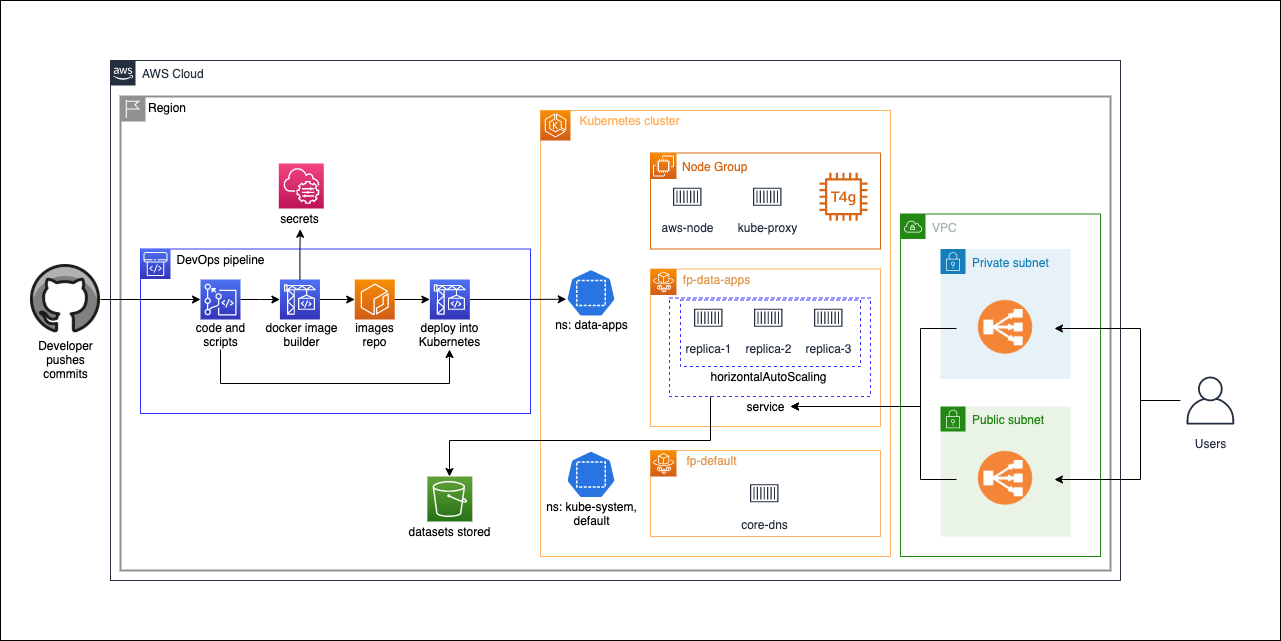

The diagram above was exported from draw.io. Its source (the exported page's mxGraphModel, read from the mxfile embedded in the PNG):
<mxGraphModel dx="1524" dy="1528" grid="1" gridSize="10" guides="1" tooltips="1" connect="1" arrows="1" fold="1" page="1" pageScale="1" pageWidth="850" pageHeight="1100" math="0" shadow="0">
  <root>
    <mxCell id="0" />
    <mxCell id="1" parent="0" />
    <mxCell id="2" value="" style="rounded=0;whiteSpace=wrap;html=1;" vertex="1" parent="1">
      <mxGeometry x="180" y="170" width="1280" height="640" as="geometry" />
    </mxCell>
    <mxCell id="3" value="AWS Cloud" style="points=[[0,0],[0.25,0],[0.5,0],[0.75,0],[1,0],[1,0.25],[1,0.5],[1,0.75],[1,1],[0.75,1],[0.5,1],[0.25,1],[0,1],[0,0.75],[0,0.5],[0,0.25]];outlineConnect=0;gradientColor=none;html=1;whiteSpace=wrap;fontSize=12;fontStyle=0;shape=mxgraph.aws4.group;grIcon=mxgraph.aws4.group_aws_cloud_alt;strokeColor=#232F3E;fillColor=none;verticalAlign=top;align=left;spacingLeft=30;fontColor=#232F3E;dashed=0;" vertex="1" parent="1">
      <mxGeometry x="290" y="230" width="1010" height="520" as="geometry" />
    </mxCell>
    <mxCell id="4" value="Region" style="shape=mxgraph.ibm.box;prType=region;fontStyle=0;verticalAlign=top;align=left;spacingLeft=32;spacingTop=4;fillColor=none;rounded=0;whiteSpace=wrap;html=1;strokeColor=#919191;strokeWidth=2;dashed=0;container=1;spacing=-4;collapsible=0;expand=0;recursiveResize=0;" vertex="1" parent="1">
      <mxGeometry x="300" y="266" width="990" height="474" as="geometry" />
    </mxCell>
    <mxCell id="5" value="" style="rounded=0;whiteSpace=wrap;html=1;fontFamily=Courier New;verticalAlign=top;fontSize=15;fillColor=none;strokeColor=#FFB366;strokeWidth=1;" vertex="1" parent="4">
      <mxGeometry x="420" y="14" width="350" height="446" as="geometry" />
    </mxCell>
    <mxCell id="6" value="" style="points=[[0,0,0],[0.25,0,0],[0.5,0,0],[0.75,0,0],[1,0,0],[0,1,0],[0.25,1,0],[0.5,1,0],[0.75,1,0],[1,1,0],[0,0.25,0],[0,0.5,0],[0,0.75,0],[1,0.25,0],[1,0.5,0],[1,0.75,0]];outlineConnect=0;fontColor=#232F3E;gradientColor=#F78E04;gradientDirection=north;fillColor=#D05C17;strokeColor=#ffffff;dashed=0;verticalLabelPosition=bottom;verticalAlign=top;align=center;html=1;fontSize=12;fontStyle=0;aspect=fixed;shape=mxgraph.aws4.resourceIcon;resIcon=mxgraph.aws4.eks;labelBackgroundColor=none;fontFamily=Helvetica;" vertex="1" parent="4">
      <mxGeometry x="420" y="14" width="30" height="30" as="geometry" />
    </mxCell>
    <mxCell id="7" value="Node Group" style="points=[[0,0],[0.25,0],[0.5,0],[0.75,0],[1,0],[1,0.25],[1,0.5],[1,0.75],[1,1],[0.75,1],[0.5,1],[0.25,1],[0,1],[0,0.75],[0,0.5],[0,0.25]];outlineConnect=0;gradientColor=none;html=1;whiteSpace=wrap;fontSize=12;fontStyle=0;shape=mxgraph.aws4.group;grIcon=mxgraph.aws4.group_ec2_instance_contents;strokeColor=#D86613;fillColor=none;verticalAlign=top;align=left;spacingLeft=30;fontColor=#D86613;dashed=0;" vertex="1" parent="4">
      <mxGeometry x="530" y="56.5" width="230" height="96" as="geometry" />
    </mxCell>
    <mxCell id="8" value="" style="outlineConnect=0;fontColor=#232F3E;gradientColor=none;fillColor=#D86613;strokeColor=none;dashed=0;verticalLabelPosition=bottom;verticalAlign=top;align=center;html=1;fontSize=12;fontStyle=0;aspect=fixed;pointerEvents=1;shape=mxgraph.aws4.t4g_instance;" vertex="1" parent="4">
      <mxGeometry x="699" y="76.25" width="48" height="48" as="geometry" />
    </mxCell>
    <mxCell id="9" value="" style="points=[[0,0,0],[0.25,0,0],[0.5,0,0],[0.75,0,0],[1,0,0],[0,1,0],[0.25,1,0],[0.5,1,0],[0.75,1,0],[1,1,0],[0,0.25,0],[0,0.5,0],[0,0.75,0],[1,0.25,0],[1,0.5,0],[1,0.75,0]];outlineConnect=0;fontColor=#232F3E;gradientColor=#F78E04;gradientDirection=north;fillColor=#D05C17;strokeColor=#ffffff;dashed=0;verticalLabelPosition=bottom;verticalAlign=top;align=center;html=1;fontSize=12;fontStyle=0;aspect=fixed;shape=mxgraph.aws4.resourceIcon;resIcon=mxgraph.aws4.ec2;" vertex="1" parent="4">
      <mxGeometry x="530" y="56.5" width="26" height="26" as="geometry" />
    </mxCell>
    <mxCell id="10" value="Kubernetes cluster" style="text;html=1;align=center;verticalAlign=middle;resizable=0;points=[];autosize=1;strokeColor=none;fontColor=#FFB366;" vertex="1" parent="4">
      <mxGeometry x="449" y="14" width="120" height="20" as="geometry" />
    </mxCell>
    <mxCell id="11" value="aws-node" style="outlineConnect=0;fontColor=#232F3E;gradientColor=none;strokeColor=#232F3E;fillColor=#ffffff;dashed=0;verticalLabelPosition=bottom;verticalAlign=top;align=center;html=1;fontSize=12;fontStyle=0;aspect=fixed;shape=mxgraph.aws4.resourceIcon;resIcon=mxgraph.aws4.container_1;" vertex="1" parent="4">
      <mxGeometry x="549" y="82.5" width="35.5" height="35.5" as="geometry" />
    </mxCell>
    <mxCell id="12" value="kube-proxy" style="outlineConnect=0;fontColor=#232F3E;gradientColor=none;strokeColor=#232F3E;fillColor=#ffffff;dashed=0;verticalLabelPosition=bottom;verticalAlign=top;align=center;html=1;fontSize=12;fontStyle=0;aspect=fixed;shape=mxgraph.aws4.resourceIcon;resIcon=mxgraph.aws4.container_1;" vertex="1" parent="4">
      <mxGeometry x="629" y="82.5" width="35.5" height="35.5" as="geometry" />
    </mxCell>
    <mxCell id="13" value="" style="rounded=0;whiteSpace=wrap;html=1;fillColor=none;strokeColor=#3333FF;" vertex="1" parent="4">
      <mxGeometry x="20" y="152.5" width="390" height="164.5" as="geometry" />
    </mxCell>
    <mxCell id="14" value="" style="points=[[0,0,0],[0.25,0,0],[0.5,0,0],[0.75,0,0],[1,0,0],[0,1,0],[0.25,1,0],[0.5,1,0],[0.75,1,0],[1,1,0],[0,0.25,0],[0,0.5,0],[0,0.75,0],[1,0.25,0],[1,0.5,0],[1,0.75,0]];outlineConnect=0;fontColor=#232F3E;gradientColor=#F78E04;gradientDirection=north;fillColor=#D05C17;strokeColor=#ffffff;dashed=0;verticalLabelPosition=bottom;verticalAlign=top;align=center;html=1;fontSize=12;fontStyle=0;aspect=fixed;shape=mxgraph.aws4.resourceIcon;resIcon=mxgraph.aws4.ecr;labelBackgroundColor=none;fontFamily=Helvetica;" vertex="1" parent="4">
      <mxGeometry x="234.25" y="183" width="40" height="40" as="geometry" />
    </mxCell>
    <mxCell id="15" value="" style="points=[[0,0,0],[0.25,0,0],[0.5,0,0],[0.75,0,0],[1,0,0],[0,1,0],[0.25,1,0],[0.5,1,0],[0.75,1,0],[1,1,0],[0,0.25,0],[0,0.5,0],[0,0.75,0],[1,0.25,0],[1,0.5,0],[1,0.75,0]];outlineConnect=0;fontColor=#232F3E;gradientColor=#4D72F3;gradientDirection=north;fillColor=#3334B9;strokeColor=#ffffff;dashed=0;verticalLabelPosition=bottom;verticalAlign=top;align=center;html=1;fontSize=12;fontStyle=0;aspect=fixed;shape=mxgraph.aws4.resourceIcon;resIcon=mxgraph.aws4.codecommit;labelBackgroundColor=none;fontFamily=Helvetica;" vertex="1" parent="4">
      <mxGeometry x="80" y="183" width="40" height="40" as="geometry" />
    </mxCell>
    <mxCell id="16" style="edgeStyle=orthogonalEdgeStyle;rounded=0;orthogonalLoop=1;jettySize=auto;html=1;" edge="1" parent="4" source="17" target="14">
      <mxGeometry relative="1" as="geometry" />
    </mxCell>
    <mxCell id="17" value="" style="points=[[0,0,0],[0.25,0,0],[0.5,0,0],[0.75,0,0],[1,0,0],[0,1,0],[0.25,1,0],[0.5,1,0],[0.75,1,0],[1,1,0],[0,0.25,0],[0,0.5,0],[0,0.75,0],[1,0.25,0],[1,0.5,0],[1,0.75,0]];outlineConnect=0;fontColor=#232F3E;gradientColor=#4D72F3;gradientDirection=north;fillColor=#3334B9;strokeColor=#ffffff;dashed=0;verticalLabelPosition=bottom;verticalAlign=top;align=center;html=1;fontSize=12;fontStyle=0;aspect=fixed;shape=mxgraph.aws4.resourceIcon;resIcon=mxgraph.aws4.codebuild;labelBackgroundColor=none;fontFamily=Helvetica;" vertex="1" parent="4">
      <mxGeometry x="159.44000000000005" y="183" width="40" height="40" as="geometry" />
    </mxCell>
    <mxCell id="18" style="edgeStyle=orthogonalEdgeStyle;rounded=0;orthogonalLoop=1;jettySize=auto;html=1;" edge="1" parent="4" source="15" target="17">
      <mxGeometry relative="1" as="geometry" />
    </mxCell>
    <mxCell id="19" value="" style="points=[[0,0,0],[0.25,0,0],[0.5,0,0],[0.75,0,0],[1,0,0],[0,1,0],[0.25,1,0],[0.5,1,0],[0.75,1,0],[1,1,0],[0,0.25,0],[0,0.5,0],[0,0.75,0],[1,0.25,0],[1,0.5,0],[1,0.75,0]];outlineConnect=0;fontColor=#232F3E;gradientColor=#4D72F3;gradientDirection=north;fillColor=#3334B9;strokeColor=#ffffff;dashed=0;verticalLabelPosition=bottom;verticalAlign=top;align=center;html=1;fontSize=12;fontStyle=0;aspect=fixed;shape=mxgraph.aws4.resourceIcon;resIcon=mxgraph.aws4.codepipeline;labelBackgroundColor=none;fontFamily=Helvetica;" vertex="1" parent="4">
      <mxGeometry x="20" y="152.5" width="30" height="30" as="geometry" />
    </mxCell>
    <mxCell id="20" style="edgeStyle=orthogonalEdgeStyle;rounded=0;orthogonalLoop=1;jettySize=auto;html=1;entryX=0.005;entryY=0.63;entryDx=0;entryDy=0;entryPerimeter=0;fontColor=#E39F5B;" edge="1" parent="4" source="21" target="32">
      <mxGeometry relative="1" as="geometry" />
    </mxCell>
    <mxCell id="21" value="" style="points=[[0,0,0],[0.25,0,0],[0.5,0,0],[0.75,0,0],[1,0,0],[0,1,0],[0.25,1,0],[0.5,1,0],[0.75,1,0],[1,1,0],[0,0.25,0],[0,0.5,0],[0,0.75,0],[1,0.25,0],[1,0.5,0],[1,0.75,0]];outlineConnect=0;fontColor=#232F3E;gradientColor=#4D72F3;gradientDirection=north;fillColor=#3334B9;strokeColor=#ffffff;dashed=0;verticalLabelPosition=bottom;verticalAlign=top;align=center;html=1;fontSize=12;fontStyle=0;aspect=fixed;shape=mxgraph.aws4.resourceIcon;resIcon=mxgraph.aws4.codebuild;labelBackgroundColor=none;fontFamily=Helvetica;" vertex="1" parent="4">
      <mxGeometry x="309.3499999999999" y="183" width="40" height="40" as="geometry" />
    </mxCell>
    <mxCell id="22" style="edgeStyle=orthogonalEdgeStyle;rounded=0;orthogonalLoop=1;jettySize=auto;html=1;" edge="1" parent="4" source="14" target="21">
      <mxGeometry relative="1" as="geometry" />
    </mxCell>
    <mxCell id="23" value="DevOps pipeline" style="text;html=1;align=center;verticalAlign=middle;resizable=0;points=[];autosize=1;strokeColor=none;" vertex="1" parent="4">
      <mxGeometry x="50" y="152.5" width="100" height="20" as="geometry" />
    </mxCell>
    <mxCell id="24" value="" style="points=[[0,0,0],[0.25,0,0],[0.5,0,0],[0.75,0,0],[1,0,0],[0,1,0],[0.25,1,0],[0.5,1,0],[0.75,1,0],[1,1,0],[0,0.25,0],[0,0.5,0],[0,0.75,0],[1,0.25,0],[1,0.5,0],[1,0.75,0]];points=[[0,0,0],[0.25,0,0],[0.5,0,0],[0.75,0,0],[1,0,0],[0,1,0],[0.25,1,0],[0.5,1,0],[0.75,1,0],[1,1,0],[0,0.25,0],[0,0.5,0],[0,0.75,0],[1,0.25,0],[1,0.5,0],[1,0.75,0]];outlineConnect=0;fontColor=#232F3E;gradientColor=#F34482;gradientDirection=north;fillColor=#BC1356;strokeColor=#ffffff;dashed=0;verticalLabelPosition=bottom;verticalAlign=top;align=center;html=1;fontSize=12;fontStyle=0;aspect=fixed;shape=mxgraph.aws4.resourceIcon;resIcon=mxgraph.aws4.systems_manager;labelBackgroundColor=none;fontFamily=Helvetica;" vertex="1" parent="4">
      <mxGeometry x="158.2800000000002" y="67.00000000000003" width="45" height="45" as="geometry" />
    </mxCell>
    <mxCell id="25" value="secrets" style="text;html=1;align=center;verticalAlign=middle;resizable=0;points=[];autosize=1;strokeColor=none;" vertex="1" parent="4">
      <mxGeometry x="154.44000000000005" y="112.00000000000003" width="50" height="20" as="geometry" />
    </mxCell>
    <mxCell id="26" style="edgeStyle=orthogonalEdgeStyle;rounded=0;orthogonalLoop=1;jettySize=auto;html=1;exitX=0.5;exitY=0;exitDx=0;exitDy=0;exitPerimeter=0;entryX=0.506;entryY=1.037;entryDx=0;entryDy=0;entryPerimeter=0;" edge="1" parent="4" source="17" target="25">
      <mxGeometry relative="1" as="geometry" />
    </mxCell>
    <mxCell id="27" value="code and&lt;br&gt;scripts" style="text;html=1;align=center;verticalAlign=middle;resizable=0;points=[];autosize=1;strokeColor=none;" vertex="1" parent="4">
      <mxGeometry x="70" y="223" width="60" height="30" as="geometry" />
    </mxCell>
    <mxCell id="28" value="docker image&lt;br&gt;builder" style="text;html=1;align=center;verticalAlign=middle;resizable=0;points=[];autosize=1;strokeColor=none;" vertex="1" parent="4">
      <mxGeometry x="135.77999999999997" y="223" width="90" height="30" as="geometry" />
    </mxCell>
    <mxCell id="29" value="images&lt;br&gt;repo" style="text;html=1;align=center;verticalAlign=middle;resizable=0;points=[];autosize=1;strokeColor=none;" vertex="1" parent="4">
      <mxGeometry x="229.25" y="223" width="50" height="30" as="geometry" />
    </mxCell>
    <mxCell id="30" value="deploy into&lt;br&gt;Kubernetes" style="text;html=1;align=center;verticalAlign=middle;resizable=0;points=[];autosize=1;strokeColor=none;" vertex="1" parent="4">
      <mxGeometry x="289.3499999999999" y="223" width="80" height="30" as="geometry" />
    </mxCell>
    <mxCell id="31" style="edgeStyle=orthogonalEdgeStyle;rounded=0;orthogonalLoop=1;jettySize=auto;html=1;" edge="1" parent="4" source="27" target="30">
      <mxGeometry relative="1" as="geometry">
        <Array as="points">
          <mxPoint x="100" y="287" />
          <mxPoint x="329" y="287" />
        </Array>
      </mxGeometry>
    </mxCell>
    <mxCell id="32" value="" style="html=1;dashed=0;whitespace=wrap;fillColor=#2875E2;strokeColor=#ffffff;points=[[0.005,0.63,0],[0.1,0.2,0],[0.9,0.2,0],[0.5,0,0],[0.995,0.63,0],[0.72,0.99,0],[0.5,1,0],[0.28,0.99,0]];shape=mxgraph.kubernetes.icon;prIcon=ns;fontColor=#E39F5B;" vertex="1" parent="4">
      <mxGeometry x="445.5" y="172.5" width="50" height="48" as="geometry" />
    </mxCell>
    <mxCell id="33" value="ns: data-apps" style="text;html=1;align=center;verticalAlign=middle;resizable=0;points=[];autosize=1;strokeColor=none;" vertex="1" parent="4">
      <mxGeometry x="425.5" y="218" width="90" height="20" as="geometry" />
    </mxCell>
    <mxCell id="34" value="" style="rounded=0;whiteSpace=wrap;html=1;fontFamily=Courier New;verticalAlign=top;fontSize=15;fillColor=none;strokeColor=#FFB366;strokeWidth=1;" vertex="1" parent="4">
      <mxGeometry x="530" y="172.5" width="230" height="157.5" as="geometry" />
    </mxCell>
    <mxCell id="35" value="" style="points=[[0,0,0],[0.25,0,0],[0.5,0,0],[0.75,0,0],[1,0,0],[0,1,0],[0.25,1,0],[0.5,1,0],[0.75,1,0],[1,1,0],[0,0.25,0],[0,0.5,0],[0,0.75,0],[1,0.25,0],[1,0.5,0],[1,0.75,0]];outlineConnect=0;fontColor=#232F3E;gradientColor=#F78E04;gradientDirection=north;fillColor=#D05C17;strokeColor=#ffffff;dashed=0;verticalLabelPosition=bottom;verticalAlign=top;align=center;html=1;fontSize=12;fontStyle=0;aspect=fixed;shape=mxgraph.aws4.resourceIcon;resIcon=mxgraph.aws4.fargate;" vertex="1" parent="4">
      <mxGeometry x="530" y="172.5" width="26" height="26" as="geometry" />
    </mxCell>
    <mxCell id="36" value="fp-data-apps" style="text;html=1;align=center;verticalAlign=middle;resizable=0;points=[];autosize=1;strokeColor=none;fontColor=#E39F5B;" vertex="1" parent="4">
      <mxGeometry x="556" y="172.5" width="80" height="20" as="geometry" />
    </mxCell>
    <mxCell id="37" value="" style="html=1;dashed=0;whitespace=wrap;fillColor=#2875E2;strokeColor=#ffffff;points=[[0.005,0.63,0],[0.1,0.2,0],[0.9,0.2,0],[0.5,0,0],[0.995,0.63,0],[0.72,0.99,0],[0.5,1,0],[0.28,0.99,0]];shape=mxgraph.kubernetes.icon;prIcon=ns;fontColor=#E39F5B;" vertex="1" parent="4">
      <mxGeometry x="445.5" y="354" width="50" height="48" as="geometry" />
    </mxCell>
    <mxCell id="38" value="ns: kube-system,&lt;br&gt;default" style="text;html=1;align=center;verticalAlign=middle;resizable=0;points=[];autosize=1;strokeColor=none;" vertex="1" parent="4">
      <mxGeometry x="415.5" y="402" width="110" height="30" as="geometry" />
    </mxCell>
    <mxCell id="39" value="" style="rounded=0;whiteSpace=wrap;html=1;fontFamily=Courier New;verticalAlign=top;fontSize=15;fillColor=none;strokeColor=#FFB366;strokeWidth=1;" vertex="1" parent="4">
      <mxGeometry x="530" y="354" width="230" height="86" as="geometry" />
    </mxCell>
    <mxCell id="40" value="" style="points=[[0,0,0],[0.25,0,0],[0.5,0,0],[0.75,0,0],[1,0,0],[0,1,0],[0.25,1,0],[0.5,1,0],[0.75,1,0],[1,1,0],[0,0.25,0],[0,0.5,0],[0,0.75,0],[1,0.25,0],[1,0.5,0],[1,0.75,0]];outlineConnect=0;fontColor=#232F3E;gradientColor=#F78E04;gradientDirection=north;fillColor=#D05C17;strokeColor=#ffffff;dashed=0;verticalLabelPosition=bottom;verticalAlign=top;align=center;html=1;fontSize=12;fontStyle=0;aspect=fixed;shape=mxgraph.aws4.resourceIcon;resIcon=mxgraph.aws4.fargate;" vertex="1" parent="4">
      <mxGeometry x="530" y="354" width="26" height="26" as="geometry" />
    </mxCell>
    <mxCell id="41" value="fp-default" style="text;html=1;align=center;verticalAlign=middle;resizable=0;points=[];autosize=1;strokeColor=none;fontColor=#E39F5B;" vertex="1" parent="4">
      <mxGeometry x="556" y="354" width="70" height="20" as="geometry" />
    </mxCell>
    <mxCell id="42" value="core-dns" style="outlineConnect=0;fontColor=#232F3E;gradientColor=none;strokeColor=#232F3E;fillColor=#ffffff;dashed=0;verticalLabelPosition=bottom;verticalAlign=top;align=center;html=1;fontSize=12;fontStyle=0;aspect=fixed;shape=mxgraph.aws4.resourceIcon;resIcon=mxgraph.aws4.container_1;" vertex="1" parent="4">
      <mxGeometry x="626" y="379" width="35.5" height="35.5" as="geometry" />
    </mxCell>
    <mxCell id="43" value="replica-1" style="outlineConnect=0;fontColor=#232F3E;gradientColor=none;strokeColor=#232F3E;fillColor=#ffffff;dashed=0;verticalLabelPosition=bottom;verticalAlign=top;align=center;html=1;fontSize=12;fontStyle=0;aspect=fixed;shape=mxgraph.aws4.resourceIcon;resIcon=mxgraph.aws4.container_1;" vertex="1" parent="4">
      <mxGeometry x="570" y="203.5" width="35.5" height="35.5" as="geometry" />
    </mxCell>
    <mxCell id="44" value="replica-2" style="outlineConnect=0;fontColor=#232F3E;gradientColor=none;strokeColor=#232F3E;fillColor=#ffffff;dashed=0;verticalLabelPosition=bottom;verticalAlign=top;align=center;html=1;fontSize=12;fontStyle=0;aspect=fixed;shape=mxgraph.aws4.resourceIcon;resIcon=mxgraph.aws4.container_1;" vertex="1" parent="4">
      <mxGeometry x="630" y="203.5" width="35.5" height="35.5" as="geometry" />
    </mxCell>
    <mxCell id="45" value="replica-3" style="outlineConnect=0;fontColor=#232F3E;gradientColor=none;strokeColor=#232F3E;fillColor=#ffffff;dashed=0;verticalLabelPosition=bottom;verticalAlign=top;align=center;html=1;fontSize=12;fontStyle=0;aspect=fixed;shape=mxgraph.aws4.resourceIcon;resIcon=mxgraph.aws4.container_1;" vertex="1" parent="4">
      <mxGeometry x="690" y="203.5" width="35.5" height="35.5" as="geometry" />
    </mxCell>
    <mxCell id="46" value="" style="rounded=0;whiteSpace=wrap;html=1;fontColor=#E39F5B;strokeColor=#3333FF;strokeWidth=1;fillColor=none;gradientColor=none;dashed=1;" vertex="1" parent="4">
      <mxGeometry x="560" y="203.5" width="180" height="66.5" as="geometry" />
    </mxCell>
    <mxCell id="47" value="horizontalAutoScaling" style="text;html=1;align=center;verticalAlign=middle;resizable=0;points=[];autosize=1;strokeColor=none;" vertex="1" parent="4">
      <mxGeometry x="582.75" y="270" width="130" height="20" as="geometry" />
    </mxCell>
    <mxCell id="48" style="edgeStyle=orthogonalEdgeStyle;rounded=0;orthogonalLoop=1;jettySize=auto;html=1;fontColor=#E39F5B;" edge="1" parent="4" source="49" target="55">
      <mxGeometry relative="1" as="geometry">
        <Array as="points">
          <mxPoint x="590" y="344" />
          <mxPoint x="329" y="344" />
        </Array>
      </mxGeometry>
    </mxCell>
    <mxCell id="49" value="" style="rounded=0;whiteSpace=wrap;html=1;fontColor=#E39F5B;strokeColor=#3333FF;strokeWidth=1;fillColor=none;gradientColor=none;dashed=1;" vertex="1" parent="4">
      <mxGeometry x="549" y="201.5" width="201" height="98.5" as="geometry" />
    </mxCell>
    <mxCell id="50" value="VPC" style="points=[[0,0],[0.25,0],[0.5,0],[0.75,0],[1,0],[1,0.25],[1,0.5],[1,0.75],[1,1],[0.75,1],[0.5,1],[0.25,1],[0,1],[0,0.75],[0,0.5],[0,0.25]];outlineConnect=0;gradientColor=none;html=1;whiteSpace=wrap;fontSize=12;fontStyle=0;shape=mxgraph.aws4.group;grIcon=mxgraph.aws4.group_vpc;strokeColor=#248814;fillColor=none;verticalAlign=top;align=left;spacingLeft=30;fontColor=#AAB7B8;dashed=0;" vertex="1" parent="4">
      <mxGeometry x="780" y="117.5" width="200" height="342.5" as="geometry" />
    </mxCell>
    <mxCell id="51" value="Private subnet" style="points=[[0,0],[0.25,0],[0.5,0],[0.75,0],[1,0],[1,0.25],[1,0.5],[1,0.75],[1,1],[0.75,1],[0.5,1],[0.25,1],[0,1],[0,0.75],[0,0.5],[0,0.25]];outlineConnect=0;gradientColor=none;html=1;whiteSpace=wrap;fontSize=12;fontStyle=0;shape=mxgraph.aws4.group;grIcon=mxgraph.aws4.group_security_group;grStroke=0;strokeColor=#147EBA;fillColor=#E6F2F8;verticalAlign=top;align=left;spacingLeft=30;fontColor=#147EBA;dashed=0;" vertex="1" parent="4">
      <mxGeometry x="820" y="152.5" width="130" height="130" as="geometry" />
    </mxCell>
    <mxCell id="52" value="Public subnet" style="points=[[0,0],[0.25,0],[0.5,0],[0.75,0],[1,0],[1,0.25],[1,0.5],[1,0.75],[1,1],[0.75,1],[0.5,1],[0.25,1],[0,1],[0,0.75],[0,0.5],[0,0.25]];outlineConnect=0;gradientColor=none;html=1;whiteSpace=wrap;fontSize=12;fontStyle=0;shape=mxgraph.aws4.group;grIcon=mxgraph.aws4.group_security_group;grStroke=0;strokeColor=#248814;fillColor=#E9F3E6;verticalAlign=top;align=left;spacingLeft=30;fontColor=#248814;dashed=0;" vertex="1" parent="4">
      <mxGeometry x="820" y="310" width="130" height="130" as="geometry" />
    </mxCell>
    <mxCell id="53" value="" style="shape=image;html=1;verticalAlign=top;verticalLabelPosition=bottom;labelBackgroundColor=#ffffff;imageAspect=0;aspect=fixed;image=https://cdn2.iconfinder.com/data/icons/amazon-aws-stencils/100/Compute__Networking_copy_Elastic_Load_Balancing-128.png;dashed=1;fontColor=#E39F5B;strokeColor=#3333FF;strokeWidth=1;fillColor=none;gradientColor=none;" vertex="1" parent="4">
      <mxGeometry x="836" y="183" width="98" height="98" as="geometry" />
    </mxCell>
    <mxCell id="54" value="" style="shape=image;html=1;verticalAlign=top;verticalLabelPosition=bottom;labelBackgroundColor=#ffffff;imageAspect=0;aspect=fixed;image=https://cdn2.iconfinder.com/data/icons/amazon-aws-stencils/100/Compute__Networking_copy_Elastic_Load_Balancing-128.png;dashed=1;fontColor=#E39F5B;strokeColor=#3333FF;strokeWidth=1;fillColor=none;gradientColor=none;" vertex="1" parent="4">
      <mxGeometry x="836" y="334" width="98" height="98" as="geometry" />
    </mxCell>
    <mxCell id="55" value="" style="points=[[0,0,0],[0.25,0,0],[0.5,0,0],[0.75,0,0],[1,0,0],[0,1,0],[0.25,1,0],[0.5,1,0],[0.75,1,0],[1,1,0],[0,0.25,0],[0,0.5,0],[0,0.75,0],[1,0.25,0],[1,0.5,0],[1,0.75,0]];outlineConnect=0;fontColor=#232F3E;gradientColor=#60A337;gradientDirection=north;fillColor=#277116;strokeColor=#ffffff;dashed=0;verticalLabelPosition=bottom;verticalAlign=top;align=center;html=1;fontSize=12;fontStyle=0;aspect=fixed;shape=mxgraph.aws4.resourceIcon;resIcon=mxgraph.aws4.s3;" vertex="1" parent="4">
      <mxGeometry x="306.8499999999999" y="380" width="45" height="45" as="geometry" />
    </mxCell>
    <mxCell id="56" value="datasets stored" style="text;html=1;align=center;verticalAlign=middle;resizable=0;points=[];autosize=1;strokeColor=none;" vertex="1" parent="4">
      <mxGeometry x="279.2499999999999" y="425" width="100" height="20" as="geometry" />
    </mxCell>
    <mxCell id="57" value="service" style="text;html=1;align=center;verticalAlign=middle;resizable=0;points=[];autosize=1;strokeColor=none;" vertex="1" parent="1">
      <mxGeometry x="920" y="566" width="50" height="20" as="geometry" />
    </mxCell>
    <mxCell id="58" style="edgeStyle=orthogonalEdgeStyle;rounded=0;orthogonalLoop=1;jettySize=auto;html=1;fontColor=#E39F5B;" edge="1" source="53" target="57" parent="1">
      <mxGeometry relative="1" as="geometry">
        <Array as="points">
          <mxPoint x="1100" y="498" />
          <mxPoint x="1100" y="576" />
        </Array>
      </mxGeometry>
    </mxCell>
    <mxCell id="59" style="edgeStyle=orthogonalEdgeStyle;rounded=0;orthogonalLoop=1;jettySize=auto;html=1;fontColor=#E39F5B;" edge="1" source="54" target="57" parent="1">
      <mxGeometry relative="1" as="geometry">
        <Array as="points">
          <mxPoint x="1100" y="649" />
          <mxPoint x="1100" y="576" />
        </Array>
      </mxGeometry>
    </mxCell>
    <mxCell id="60" style="edgeStyle=orthogonalEdgeStyle;rounded=0;orthogonalLoop=1;jettySize=auto;html=1;fontColor=#E39F5B;" edge="1" source="62" target="53" parent="1">
      <mxGeometry relative="1" as="geometry">
        <Array as="points">
          <mxPoint x="1320" y="570" />
          <mxPoint x="1320" y="498" />
        </Array>
      </mxGeometry>
    </mxCell>
    <mxCell id="61" style="edgeStyle=orthogonalEdgeStyle;rounded=0;orthogonalLoop=1;jettySize=auto;html=1;entryX=1;entryY=0.5;entryDx=0;entryDy=0;fontColor=#E39F5B;" edge="1" source="62" target="54" parent="1">
      <mxGeometry relative="1" as="geometry">
        <Array as="points">
          <mxPoint x="1320" y="570" />
          <mxPoint x="1320" y="649" />
        </Array>
      </mxGeometry>
    </mxCell>
    <mxCell id="62" value="Users" style="outlineConnect=0;fontColor=#232F3E;gradientColor=none;strokeColor=#232F3E;fillColor=#ffffff;dashed=0;verticalLabelPosition=bottom;verticalAlign=top;align=center;html=1;fontSize=12;fontStyle=0;aspect=fixed;shape=mxgraph.aws4.resourceIcon;resIcon=mxgraph.aws4.user;" vertex="1" parent="1">
      <mxGeometry x="1360" y="540" width="60" height="60" as="geometry" />
    </mxCell>
    <mxCell id="63" value="" style="shape=image;html=1;verticalAlign=top;verticalLabelPosition=bottom;labelBackgroundColor=#ffffff;imageAspect=0;aspect=fixed;image=https://cdn1.iconfinder.com/data/icons/logos-1/24/developer-community-github-1-128.png;fontFamily=Helvetica;fontSize=9;fontColor=#FFFFFF;strokeColor=#132466;strokeWidth=3;fillColor=none;align=left;" vertex="1" parent="1">
      <mxGeometry x="210" y="434" width="70" height="70" as="geometry" />
    </mxCell>
    <mxCell id="64" value="Developer&lt;br&gt;pushes&lt;br&gt;commits" style="text;html=1;align=center;verticalAlign=middle;resizable=0;points=[];autosize=1;strokeColor=none;" vertex="1" parent="1">
      <mxGeometry x="210" y="504" width="70" height="50" as="geometry" />
    </mxCell>
    <mxCell id="65" style="edgeStyle=orthogonalEdgeStyle;rounded=0;orthogonalLoop=1;jettySize=auto;html=1;" edge="1" source="63" target="15" parent="1">
      <mxGeometry relative="1" as="geometry" />
    </mxCell>
  </root>
</mxGraphModel>